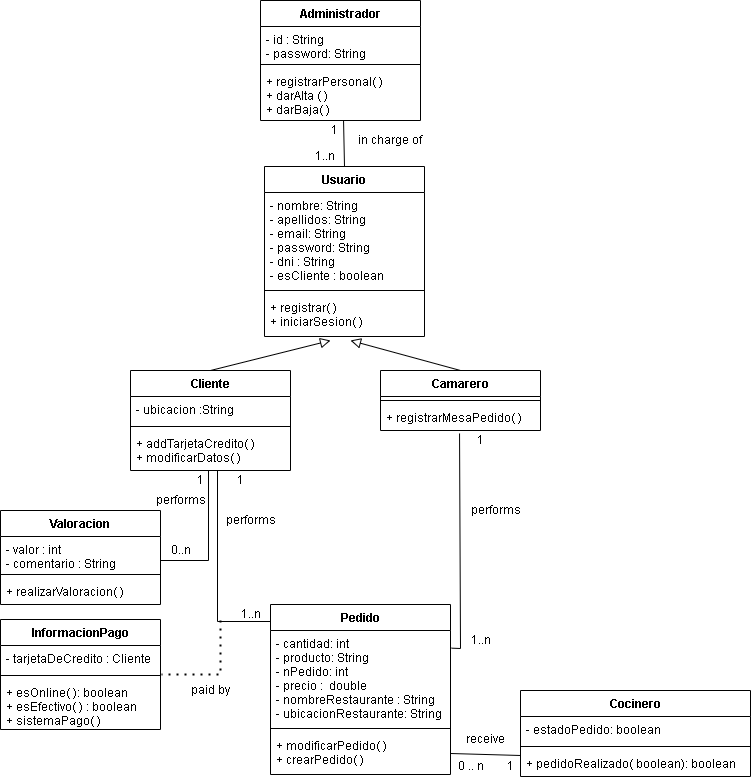

The diagram above was exported from draw.io. Its source (the exported page's mxGraphModel, read from the mxfile embedded in the PNG):
<mxGraphModel dx="1422" dy="738" grid="1" gridSize="10" guides="1" tooltips="1" connect="1" arrows="1" fold="1" page="1" pageScale="1" pageWidth="827" pageHeight="1169" math="0" shadow="0">
  <root>
    <mxCell id="0" />
    <mxCell id="1" parent="0" />
    <mxCell id="GvSVAbv8JYAAjq_JbU3b-1" value="Usuario" style="swimlane;fontStyle=1;align=center;verticalAlign=top;childLayout=stackLayout;horizontal=1;startSize=26;horizontalStack=0;resizeParent=1;resizeParentMax=0;resizeLast=0;collapsible=1;marginBottom=0;" parent="1" vertex="1">
      <mxGeometry x="334" y="176" width="160" height="170" as="geometry" />
    </mxCell>
    <mxCell id="GvSVAbv8JYAAjq_JbU3b-2" value="- nombre: String&#10;- apellidos: String &#10;- email: String&#10;- password: String&#10;- dni : String&#10;- esCliente : boolean&#10;" style="text;strokeColor=none;fillColor=none;align=left;verticalAlign=top;spacingLeft=4;spacingRight=4;overflow=hidden;rotatable=0;points=[[0,0.5],[1,0.5]];portConstraint=eastwest;" parent="GvSVAbv8JYAAjq_JbU3b-1" vertex="1">
      <mxGeometry y="26" width="160" height="94" as="geometry" />
    </mxCell>
    <mxCell id="GvSVAbv8JYAAjq_JbU3b-3" value="" style="line;strokeWidth=1;fillColor=none;align=left;verticalAlign=middle;spacingTop=-1;spacingLeft=3;spacingRight=3;rotatable=0;labelPosition=right;points=[];portConstraint=eastwest;" parent="GvSVAbv8JYAAjq_JbU3b-1" vertex="1">
      <mxGeometry y="120" width="160" height="8" as="geometry" />
    </mxCell>
    <mxCell id="GvSVAbv8JYAAjq_JbU3b-4" value="+ registrar( )&#10;+ iniciarSesion( )" style="text;strokeColor=none;fillColor=none;align=left;verticalAlign=top;spacingLeft=4;spacingRight=4;overflow=hidden;rotatable=0;points=[[0,0.5],[1,0.5]];portConstraint=eastwest;" parent="GvSVAbv8JYAAjq_JbU3b-1" vertex="1">
      <mxGeometry y="128" width="160" height="42" as="geometry" />
    </mxCell>
    <mxCell id="GvSVAbv8JYAAjq_JbU3b-9" value="Camarero" style="swimlane;fontStyle=1;align=center;verticalAlign=top;childLayout=stackLayout;horizontal=1;startSize=26;horizontalStack=0;resizeParent=1;resizeParentMax=0;resizeLast=0;collapsible=1;marginBottom=0;" parent="1" vertex="1">
      <mxGeometry x="450" y="380" width="160" height="60" as="geometry" />
    </mxCell>
    <mxCell id="GvSVAbv8JYAAjq_JbU3b-11" value="" style="line;strokeWidth=1;fillColor=none;align=left;verticalAlign=middle;spacingTop=-1;spacingLeft=3;spacingRight=3;rotatable=0;labelPosition=right;points=[];portConstraint=eastwest;" parent="GvSVAbv8JYAAjq_JbU3b-9" vertex="1">
      <mxGeometry y="26" width="160" height="8" as="geometry" />
    </mxCell>
    <mxCell id="GvSVAbv8JYAAjq_JbU3b-12" value="+ registrarMesaPedido( ) " style="text;strokeColor=none;fillColor=none;align=left;verticalAlign=top;spacingLeft=4;spacingRight=4;overflow=hidden;rotatable=0;points=[[0,0.5],[1,0.5]];portConstraint=eastwest;" parent="GvSVAbv8JYAAjq_JbU3b-9" vertex="1">
      <mxGeometry y="34" width="160" height="26" as="geometry" />
    </mxCell>
    <mxCell id="GvSVAbv8JYAAjq_JbU3b-13" value="" style="endArrow=block;startArrow=none;endFill=0;startFill=0;endSize=8;html=1;labelBackgroundColor=none;rounded=0;exitX=0.5;exitY=0;exitDx=0;exitDy=0;" parent="1" edge="1">
      <mxGeometry width="160" relative="1" as="geometry">
        <mxPoint x="280" y="380" as="sourcePoint" />
        <mxPoint x="400" y="350" as="targetPoint" />
      </mxGeometry>
    </mxCell>
    <mxCell id="GvSVAbv8JYAAjq_JbU3b-14" value="" style="endArrow=block;startArrow=none;endFill=0;startFill=0;endSize=8;html=1;labelBackgroundColor=none;rounded=0;exitX=0.5;exitY=0;exitDx=0;exitDy=0;" parent="1" source="GvSVAbv8JYAAjq_JbU3b-9" edge="1">
      <mxGeometry width="160" relative="1" as="geometry">
        <mxPoint x="330" y="410" as="sourcePoint" />
        <mxPoint x="420" y="350" as="targetPoint" />
      </mxGeometry>
    </mxCell>
    <mxCell id="GvSVAbv8JYAAjq_JbU3b-15" value="InformacionPago" style="swimlane;fontStyle=1;align=center;verticalAlign=top;childLayout=stackLayout;horizontal=1;startSize=26;horizontalStack=0;resizeParent=1;resizeParentMax=0;resizeLast=0;collapsible=1;marginBottom=0;" parent="1" vertex="1">
      <mxGeometry x="70" y="629" width="160" height="110" as="geometry" />
    </mxCell>
    <mxCell id="GvSVAbv8JYAAjq_JbU3b-16" value="- tarjetaDeCredito : Cliente" style="text;strokeColor=none;fillColor=none;align=left;verticalAlign=top;spacingLeft=4;spacingRight=4;overflow=hidden;rotatable=0;points=[[0,0.5],[1,0.5]];portConstraint=eastwest;" parent="GvSVAbv8JYAAjq_JbU3b-15" vertex="1">
      <mxGeometry y="26" width="160" height="26" as="geometry" />
    </mxCell>
    <mxCell id="GvSVAbv8JYAAjq_JbU3b-17" value="" style="line;strokeWidth=1;fillColor=none;align=left;verticalAlign=middle;spacingTop=-1;spacingLeft=3;spacingRight=3;rotatable=0;labelPosition=right;points=[];portConstraint=eastwest;" parent="GvSVAbv8JYAAjq_JbU3b-15" vertex="1">
      <mxGeometry y="52" width="160" height="8" as="geometry" />
    </mxCell>
    <mxCell id="GvSVAbv8JYAAjq_JbU3b-18" value="+ esOnline( ): boolean&#10;+ esEfectivo( ) : boolean&#10;+ sistemaPago( )&#10;" style="text;strokeColor=none;fillColor=none;align=left;verticalAlign=top;spacingLeft=4;spacingRight=4;overflow=hidden;rotatable=0;points=[[0,0.5],[1,0.5]];portConstraint=eastwest;" parent="GvSVAbv8JYAAjq_JbU3b-15" vertex="1">
      <mxGeometry y="60" width="160" height="50" as="geometry" />
    </mxCell>
    <mxCell id="GvSVAbv8JYAAjq_JbU3b-21" value="Valoracion" style="swimlane;fontStyle=1;align=center;verticalAlign=top;childLayout=stackLayout;horizontal=1;startSize=26;horizontalStack=0;resizeParent=1;resizeParentMax=0;resizeLast=0;collapsible=1;marginBottom=0;" parent="1" vertex="1">
      <mxGeometry x="70" y="520" width="160" height="94" as="geometry" />
    </mxCell>
    <mxCell id="GvSVAbv8JYAAjq_JbU3b-22" value="- valor : int&#10;- comentario : String&#10;" style="text;strokeColor=none;fillColor=none;align=left;verticalAlign=top;spacingLeft=4;spacingRight=4;overflow=hidden;rotatable=0;points=[[0,0.5],[1,0.5]];portConstraint=eastwest;" parent="GvSVAbv8JYAAjq_JbU3b-21" vertex="1">
      <mxGeometry y="26" width="160" height="34" as="geometry" />
    </mxCell>
    <mxCell id="GvSVAbv8JYAAjq_JbU3b-23" value="" style="line;strokeWidth=1;fillColor=none;align=left;verticalAlign=middle;spacingTop=-1;spacingLeft=3;spacingRight=3;rotatable=0;labelPosition=right;points=[];portConstraint=eastwest;" parent="GvSVAbv8JYAAjq_JbU3b-21" vertex="1">
      <mxGeometry y="60" width="160" height="8" as="geometry" />
    </mxCell>
    <mxCell id="GvSVAbv8JYAAjq_JbU3b-24" value="+ realizarValoracion( )" style="text;strokeColor=none;fillColor=none;align=left;verticalAlign=top;spacingLeft=4;spacingRight=4;overflow=hidden;rotatable=0;points=[[0,0.5],[1,0.5]];portConstraint=eastwest;" parent="GvSVAbv8JYAAjq_JbU3b-21" vertex="1">
      <mxGeometry y="68" width="160" height="26" as="geometry" />
    </mxCell>
    <mxCell id="GvSVAbv8JYAAjq_JbU3b-25" value="" style="endArrow=none;html=1;rounded=0;" parent="1" edge="1">
      <mxGeometry width="50" height="50" relative="1" as="geometry">
        <mxPoint x="278" y="480" as="sourcePoint" />
        <mxPoint x="230" y="570" as="targetPoint" />
        <Array as="points">
          <mxPoint x="278" y="570" />
        </Array>
      </mxGeometry>
    </mxCell>
    <mxCell id="GvSVAbv8JYAAjq_JbU3b-26" value="Pedido" style="swimlane;fontStyle=1;align=center;verticalAlign=top;childLayout=stackLayout;horizontal=1;startSize=26;horizontalStack=0;resizeParent=1;resizeParentMax=0;resizeLast=0;collapsible=1;marginBottom=0;" parent="1" vertex="1">
      <mxGeometry x="340" y="614" width="180" height="170" as="geometry" />
    </mxCell>
    <mxCell id="GvSVAbv8JYAAjq_JbU3b-27" value="- cantidad: int&#10;- producto: String&#10;- nPedido: int&#10;- precio :  double&#10;- nombreRestaurante : String&#10;- ubicacionRestaurante: String" style="text;strokeColor=none;fillColor=none;align=left;verticalAlign=top;spacingLeft=4;spacingRight=4;overflow=hidden;rotatable=0;points=[[0,0.5],[1,0.5]];portConstraint=eastwest;" parent="GvSVAbv8JYAAjq_JbU3b-26" vertex="1">
      <mxGeometry y="26" width="180" height="94" as="geometry" />
    </mxCell>
    <mxCell id="GvSVAbv8JYAAjq_JbU3b-28" value="" style="line;strokeWidth=1;fillColor=none;align=left;verticalAlign=middle;spacingTop=-1;spacingLeft=3;spacingRight=3;rotatable=0;labelPosition=right;points=[];portConstraint=eastwest;" parent="GvSVAbv8JYAAjq_JbU3b-26" vertex="1">
      <mxGeometry y="120" width="180" height="8" as="geometry" />
    </mxCell>
    <mxCell id="GvSVAbv8JYAAjq_JbU3b-29" value="+ modificarPedido( )&#10;+ crearPedido( )&#10;" style="text;strokeColor=none;fillColor=none;align=left;verticalAlign=top;spacingLeft=4;spacingRight=4;overflow=hidden;rotatable=0;points=[[0,0.5],[1,0.5]];portConstraint=eastwest;" parent="GvSVAbv8JYAAjq_JbU3b-26" vertex="1">
      <mxGeometry y="128" width="180" height="42" as="geometry" />
    </mxCell>
    <mxCell id="GvSVAbv8JYAAjq_JbU3b-34" value="" style="endArrow=none;html=1;rounded=0;" parent="1" edge="1">
      <mxGeometry width="50" height="50" relative="1" as="geometry">
        <mxPoint x="287" y="480" as="sourcePoint" />
        <mxPoint x="340" y="631" as="targetPoint" />
        <Array as="points">
          <mxPoint x="287" y="631" />
        </Array>
      </mxGeometry>
    </mxCell>
    <mxCell id="GvSVAbv8JYAAjq_JbU3b-35" value="" style="endArrow=none;html=1;rounded=0;exitX=0.494;exitY=1.115;exitDx=0;exitDy=0;exitPerimeter=0;entryX=1.006;entryY=0.188;entryDx=0;entryDy=0;entryPerimeter=0;" parent="1" source="GvSVAbv8JYAAjq_JbU3b-12" target="GvSVAbv8JYAAjq_JbU3b-27" edge="1">
      <mxGeometry width="50" height="50" relative="1" as="geometry">
        <mxPoint x="390" y="430" as="sourcePoint" />
        <mxPoint x="440" y="380" as="targetPoint" />
        <Array as="points">
          <mxPoint x="530" y="658" />
        </Array>
      </mxGeometry>
    </mxCell>
    <mxCell id="GvSVAbv8JYAAjq_JbU3b-36" value="" style="endArrow=none;dashed=1;html=1;dashPattern=1 3;strokeWidth=2;rounded=0;entryX=1.006;entryY=-0.1;entryDx=0;entryDy=0;entryPerimeter=0;" parent="1" target="GvSVAbv8JYAAjq_JbU3b-18" edge="1">
      <mxGeometry width="50" height="50" relative="1" as="geometry">
        <mxPoint x="290" y="630" as="sourcePoint" />
        <mxPoint x="440" y="460" as="targetPoint" />
        <Array as="points">
          <mxPoint x="290" y="684" />
        </Array>
      </mxGeometry>
    </mxCell>
    <mxCell id="GvSVAbv8JYAAjq_JbU3b-37" value="Cocinero" style="swimlane;fontStyle=1;align=center;verticalAlign=top;childLayout=stackLayout;horizontal=1;startSize=26;horizontalStack=0;resizeParent=1;resizeParentMax=0;resizeLast=0;collapsible=1;marginBottom=0;" parent="1" vertex="1">
      <mxGeometry x="590" y="700" width="230" height="86" as="geometry" />
    </mxCell>
    <mxCell id="GvSVAbv8JYAAjq_JbU3b-38" value="- estadoPedido: boolean" style="text;strokeColor=none;fillColor=none;align=left;verticalAlign=top;spacingLeft=4;spacingRight=4;overflow=hidden;rotatable=0;points=[[0,0.5],[1,0.5]];portConstraint=eastwest;" parent="GvSVAbv8JYAAjq_JbU3b-37" vertex="1">
      <mxGeometry y="26" width="230" height="26" as="geometry" />
    </mxCell>
    <mxCell id="GvSVAbv8JYAAjq_JbU3b-39" value="" style="line;strokeWidth=1;fillColor=none;align=left;verticalAlign=middle;spacingTop=-1;spacingLeft=3;spacingRight=3;rotatable=0;labelPosition=right;points=[];portConstraint=eastwest;" parent="GvSVAbv8JYAAjq_JbU3b-37" vertex="1">
      <mxGeometry y="52" width="230" height="8" as="geometry" />
    </mxCell>
    <mxCell id="GvSVAbv8JYAAjq_JbU3b-40" value="+ pedidoRealizado( boolean): boolean" style="text;strokeColor=none;fillColor=none;align=left;verticalAlign=top;spacingLeft=4;spacingRight=4;overflow=hidden;rotatable=0;points=[[0,0.5],[1,0.5]];portConstraint=eastwest;" parent="GvSVAbv8JYAAjq_JbU3b-37" vertex="1">
      <mxGeometry y="60" width="230" height="26" as="geometry" />
    </mxCell>
    <mxCell id="GvSVAbv8JYAAjq_JbU3b-41" value="" style="endArrow=none;html=1;rounded=0;exitX=1;exitY=0.5;exitDx=0;exitDy=0;entryX=0;entryY=0.192;entryDx=0;entryDy=0;entryPerimeter=0;" parent="1" source="GvSVAbv8JYAAjq_JbU3b-29" target="GvSVAbv8JYAAjq_JbU3b-40" edge="1">
      <mxGeometry width="50" height="50" relative="1" as="geometry">
        <mxPoint x="390" y="630" as="sourcePoint" />
        <mxPoint x="440" y="580" as="targetPoint" />
      </mxGeometry>
    </mxCell>
    <mxCell id="GvSVAbv8JYAAjq_JbU3b-42" value="Administrador" style="swimlane;fontStyle=1;align=center;verticalAlign=top;childLayout=stackLayout;horizontal=1;startSize=26;horizontalStack=0;resizeParent=1;resizeParentMax=0;resizeLast=0;collapsible=1;marginBottom=0;" parent="1" vertex="1">
      <mxGeometry x="330" y="10" width="160" height="120" as="geometry" />
    </mxCell>
    <mxCell id="GvSVAbv8JYAAjq_JbU3b-43" value="- id : String&#10;- password: String " style="text;strokeColor=none;fillColor=none;align=left;verticalAlign=top;spacingLeft=4;spacingRight=4;overflow=hidden;rotatable=0;points=[[0,0.5],[1,0.5]];portConstraint=eastwest;" parent="GvSVAbv8JYAAjq_JbU3b-42" vertex="1">
      <mxGeometry y="26" width="160" height="34" as="geometry" />
    </mxCell>
    <mxCell id="GvSVAbv8JYAAjq_JbU3b-44" value="" style="line;strokeWidth=1;fillColor=none;align=left;verticalAlign=middle;spacingTop=-1;spacingLeft=3;spacingRight=3;rotatable=0;labelPosition=right;points=[];portConstraint=eastwest;" parent="GvSVAbv8JYAAjq_JbU3b-42" vertex="1">
      <mxGeometry y="60" width="160" height="8" as="geometry" />
    </mxCell>
    <mxCell id="GvSVAbv8JYAAjq_JbU3b-45" value="+ registrarPersonal( )&#10;+ darAlta ( )&#10;+ darBaja( )" style="text;strokeColor=none;fillColor=none;align=left;verticalAlign=top;spacingLeft=4;spacingRight=4;overflow=hidden;rotatable=0;points=[[0,0.5],[1,0.5]];portConstraint=eastwest;" parent="GvSVAbv8JYAAjq_JbU3b-42" vertex="1">
      <mxGeometry y="68" width="160" height="52" as="geometry" />
    </mxCell>
    <mxCell id="GvSVAbv8JYAAjq_JbU3b-50" value="Cliente" style="swimlane;fontStyle=1;align=center;verticalAlign=top;childLayout=stackLayout;horizontal=1;startSize=26;horizontalStack=0;resizeParent=1;resizeParentMax=0;resizeLast=0;collapsible=1;marginBottom=0;" parent="1" vertex="1">
      <mxGeometry x="200" y="380" width="160" height="100" as="geometry" />
    </mxCell>
    <mxCell id="GvSVAbv8JYAAjq_JbU3b-51" value="- ubicacion :String" style="text;strokeColor=none;fillColor=none;align=left;verticalAlign=top;spacingLeft=4;spacingRight=4;overflow=hidden;rotatable=0;points=[[0,0.5],[1,0.5]];portConstraint=eastwest;" parent="GvSVAbv8JYAAjq_JbU3b-50" vertex="1">
      <mxGeometry y="26" width="160" height="26" as="geometry" />
    </mxCell>
    <mxCell id="GvSVAbv8JYAAjq_JbU3b-52" value="" style="line;strokeWidth=1;fillColor=none;align=left;verticalAlign=middle;spacingTop=-1;spacingLeft=3;spacingRight=3;rotatable=0;labelPosition=right;points=[];portConstraint=eastwest;" parent="GvSVAbv8JYAAjq_JbU3b-50" vertex="1">
      <mxGeometry y="52" width="160" height="8" as="geometry" />
    </mxCell>
    <mxCell id="GvSVAbv8JYAAjq_JbU3b-53" value="+ addTarjetaCredito( )&#10;+ modificarDatos( )" style="text;strokeColor=none;fillColor=none;align=left;verticalAlign=top;spacingLeft=4;spacingRight=4;overflow=hidden;rotatable=0;points=[[0,0.5],[1,0.5]];portConstraint=eastwest;" parent="GvSVAbv8JYAAjq_JbU3b-50" vertex="1">
      <mxGeometry y="60" width="160" height="40" as="geometry" />
    </mxCell>
    <mxCell id="GvSVAbv8JYAAjq_JbU3b-54" value="" style="endArrow=none;html=1;rounded=0;entryX=0.5;entryY=0;entryDx=0;entryDy=0;exitX=0.519;exitY=1;exitDx=0;exitDy=0;exitPerimeter=0;" parent="1" source="GvSVAbv8JYAAjq_JbU3b-45" target="GvSVAbv8JYAAjq_JbU3b-1" edge="1">
      <mxGeometry width="50" height="50" relative="1" as="geometry">
        <mxPoint x="410" y="100" as="sourcePoint" />
        <mxPoint x="414" y="146" as="targetPoint" />
      </mxGeometry>
    </mxCell>
    <mxCell id="GvSVAbv8JYAAjq_JbU3b-55" value="performs" style="text;html=1;align=center;verticalAlign=middle;resizable=0;points=[];autosize=1;strokeColor=none;fillColor=none;" parent="1" vertex="1">
      <mxGeometry x="215" y="500" width="70" height="20" as="geometry" />
    </mxCell>
    <mxCell id="GvSVAbv8JYAAjq_JbU3b-56" value="paid by" style="text;html=1;align=center;verticalAlign=middle;resizable=0;points=[];autosize=1;strokeColor=none;fillColor=none;" parent="1" vertex="1">
      <mxGeometry x="255" y="690" width="50" height="20" as="geometry" />
    </mxCell>
    <mxCell id="GvSVAbv8JYAAjq_JbU3b-57" value="performs" style="text;html=1;align=center;verticalAlign=middle;resizable=0;points=[];autosize=1;strokeColor=none;fillColor=none;" parent="1" vertex="1">
      <mxGeometry x="285" y="520" width="70" height="20" as="geometry" />
    </mxCell>
    <mxCell id="GvSVAbv8JYAAjq_JbU3b-58" value="performs" style="text;html=1;align=center;verticalAlign=middle;resizable=0;points=[];autosize=1;strokeColor=none;fillColor=none;" parent="1" vertex="1">
      <mxGeometry x="530" y="510" width="70" height="20" as="geometry" />
    </mxCell>
    <mxCell id="GvSVAbv8JYAAjq_JbU3b-59" value="receive" style="text;html=1;align=center;verticalAlign=middle;resizable=0;points=[];autosize=1;strokeColor=none;fillColor=none;" parent="1" vertex="1">
      <mxGeometry x="530" y="739" width="50" height="20" as="geometry" />
    </mxCell>
    <mxCell id="GvSVAbv8JYAAjq_JbU3b-60" value="1" style="text;html=1;align=center;verticalAlign=middle;resizable=0;points=[];autosize=1;strokeColor=none;fillColor=none;" parent="1" vertex="1">
      <mxGeometry x="300" y="480" width="20" height="20" as="geometry" />
    </mxCell>
    <mxCell id="GvSVAbv8JYAAjq_JbU3b-61" value="1..n" style="text;html=1;align=center;verticalAlign=middle;resizable=0;points=[];autosize=1;strokeColor=none;fillColor=none;" parent="1" vertex="1">
      <mxGeometry x="300" y="614" width="40" height="20" as="geometry" />
    </mxCell>
    <mxCell id="GvSVAbv8JYAAjq_JbU3b-62" value="1" style="text;html=1;align=center;verticalAlign=middle;resizable=0;points=[];autosize=1;strokeColor=none;fillColor=none;" parent="1" vertex="1">
      <mxGeometry x="540" y="440" width="20" height="20" as="geometry" />
    </mxCell>
    <mxCell id="GvSVAbv8JYAAjq_JbU3b-63" value="1..n" style="text;html=1;align=center;verticalAlign=middle;resizable=0;points=[];autosize=1;strokeColor=none;fillColor=none;" parent="1" vertex="1">
      <mxGeometry x="530" y="640" width="40" height="20" as="geometry" />
    </mxCell>
    <mxCell id="GvSVAbv8JYAAjq_JbU3b-64" value="0 .. n" style="text;html=1;align=center;verticalAlign=middle;resizable=0;points=[];autosize=1;strokeColor=none;fillColor=none;" parent="1" vertex="1">
      <mxGeometry x="520" y="766" width="40" height="20" as="geometry" />
    </mxCell>
    <mxCell id="GvSVAbv8JYAAjq_JbU3b-65" value="1" style="text;html=1;align=center;verticalAlign=middle;resizable=0;points=[];autosize=1;strokeColor=none;fillColor=none;" parent="1" vertex="1">
      <mxGeometry x="570" y="766" width="20" height="20" as="geometry" />
    </mxCell>
    <mxCell id="GvSVAbv8JYAAjq_JbU3b-66" value="1" style="text;html=1;align=center;verticalAlign=middle;resizable=0;points=[];autosize=1;strokeColor=none;fillColor=none;" parent="1" vertex="1">
      <mxGeometry x="260" y="480" width="20" height="20" as="geometry" />
    </mxCell>
    <mxCell id="GvSVAbv8JYAAjq_JbU3b-68" value="0..n" style="text;html=1;align=center;verticalAlign=middle;resizable=0;points=[];autosize=1;strokeColor=none;fillColor=none;" parent="1" vertex="1">
      <mxGeometry x="230" y="550" width="40" height="20" as="geometry" />
    </mxCell>
    <mxCell id="GvSVAbv8JYAAjq_JbU3b-69" value="in charge of" style="text;html=1;align=center;verticalAlign=middle;resizable=0;points=[];autosize=1;strokeColor=none;fillColor=none;" parent="1" vertex="1">
      <mxGeometry x="419" y="140" width="80" height="20" as="geometry" />
    </mxCell>
    <mxCell id="GvSVAbv8JYAAjq_JbU3b-70" value="1" style="text;html=1;align=center;verticalAlign=middle;resizable=0;points=[];autosize=1;strokeColor=none;fillColor=none;" parent="1" vertex="1">
      <mxGeometry x="394" y="130" width="20" height="20" as="geometry" />
    </mxCell>
    <mxCell id="GvSVAbv8JYAAjq_JbU3b-71" value="1..n" style="text;html=1;align=center;verticalAlign=middle;resizable=0;points=[];autosize=1;strokeColor=none;fillColor=none;" parent="1" vertex="1">
      <mxGeometry x="374" y="156" width="40" height="20" as="geometry" />
    </mxCell>
  </root>
</mxGraphModel>